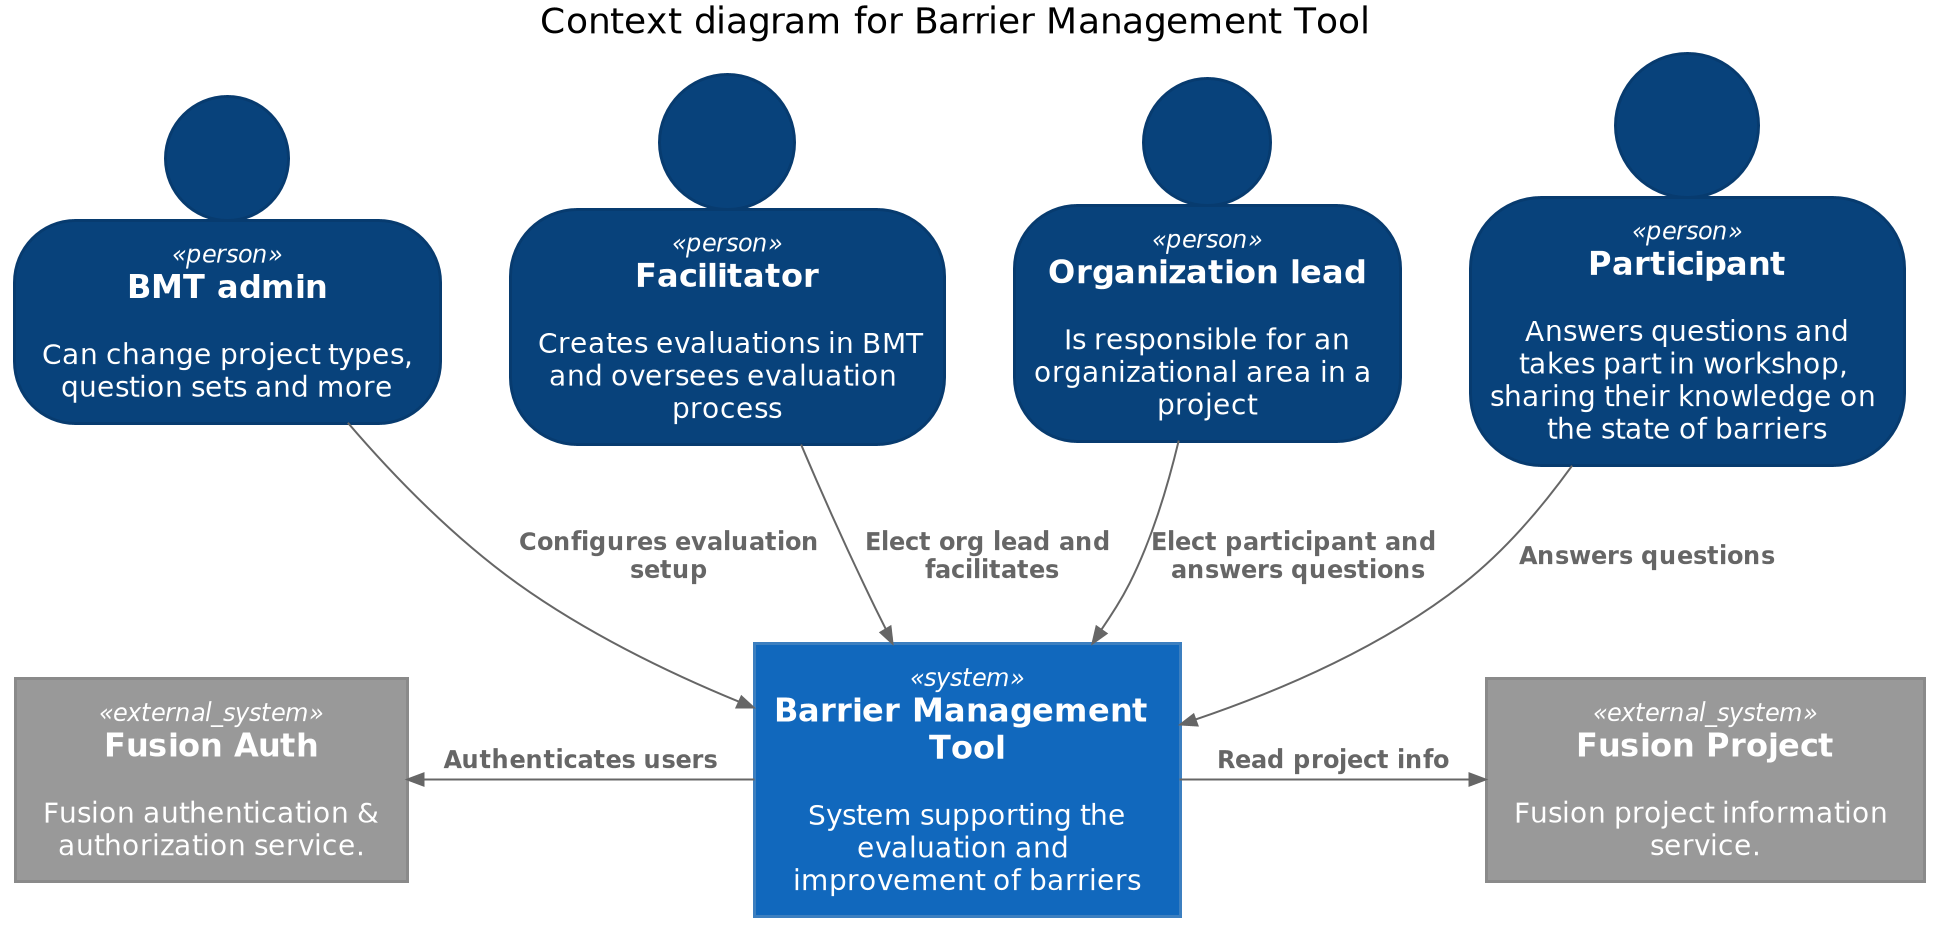

The diagram above was rendered by PlantUML. Its source (embedded in the PNG):
@startuml
!include https://raw.githubusercontent.com/plantuml-stdlib/C4-PlantUML/master/C4_Context.puml

LAYOUT_TOP_DOWN()
SHOW_PERSON_OUTLINE()

title Context diagram for Barrier Management Tool

Person(admin, "BMT admin", "Can change project types, question sets and more")
Person(facilitator, "Facilitator", "Creates evaluations in BMT and oversees evaluation process")
Person(org_lead, "Organization lead", "Is responsible for an organizational area in a project")
Person(participant, "Participant", "Answers questions and takes part in workshop, sharing their knowledge on the state of barriers")

System(bmt, "Barrier Management Tool", "System supporting the evaluation and improvement of barriers")
System_Ext(fusionAuth, "Fusion Auth", "Fusion authentication & authorization service.")
System_Ext(fusionProject, "Fusion Project", "Fusion project information  service.")

Rel(admin, bmt, "Configures evaluation setup")
Rel(facilitator, bmt,"Elect org lead and facilitates")
Rel(org_lead, bmt, "Elect participant and answers questions")
Rel(participant, bmt, "Answers questions")

Rel_L(bmt, fusionAuth, Authenticates users)
Rel_R(bmt, fusionProject, Read project info)

@enduml